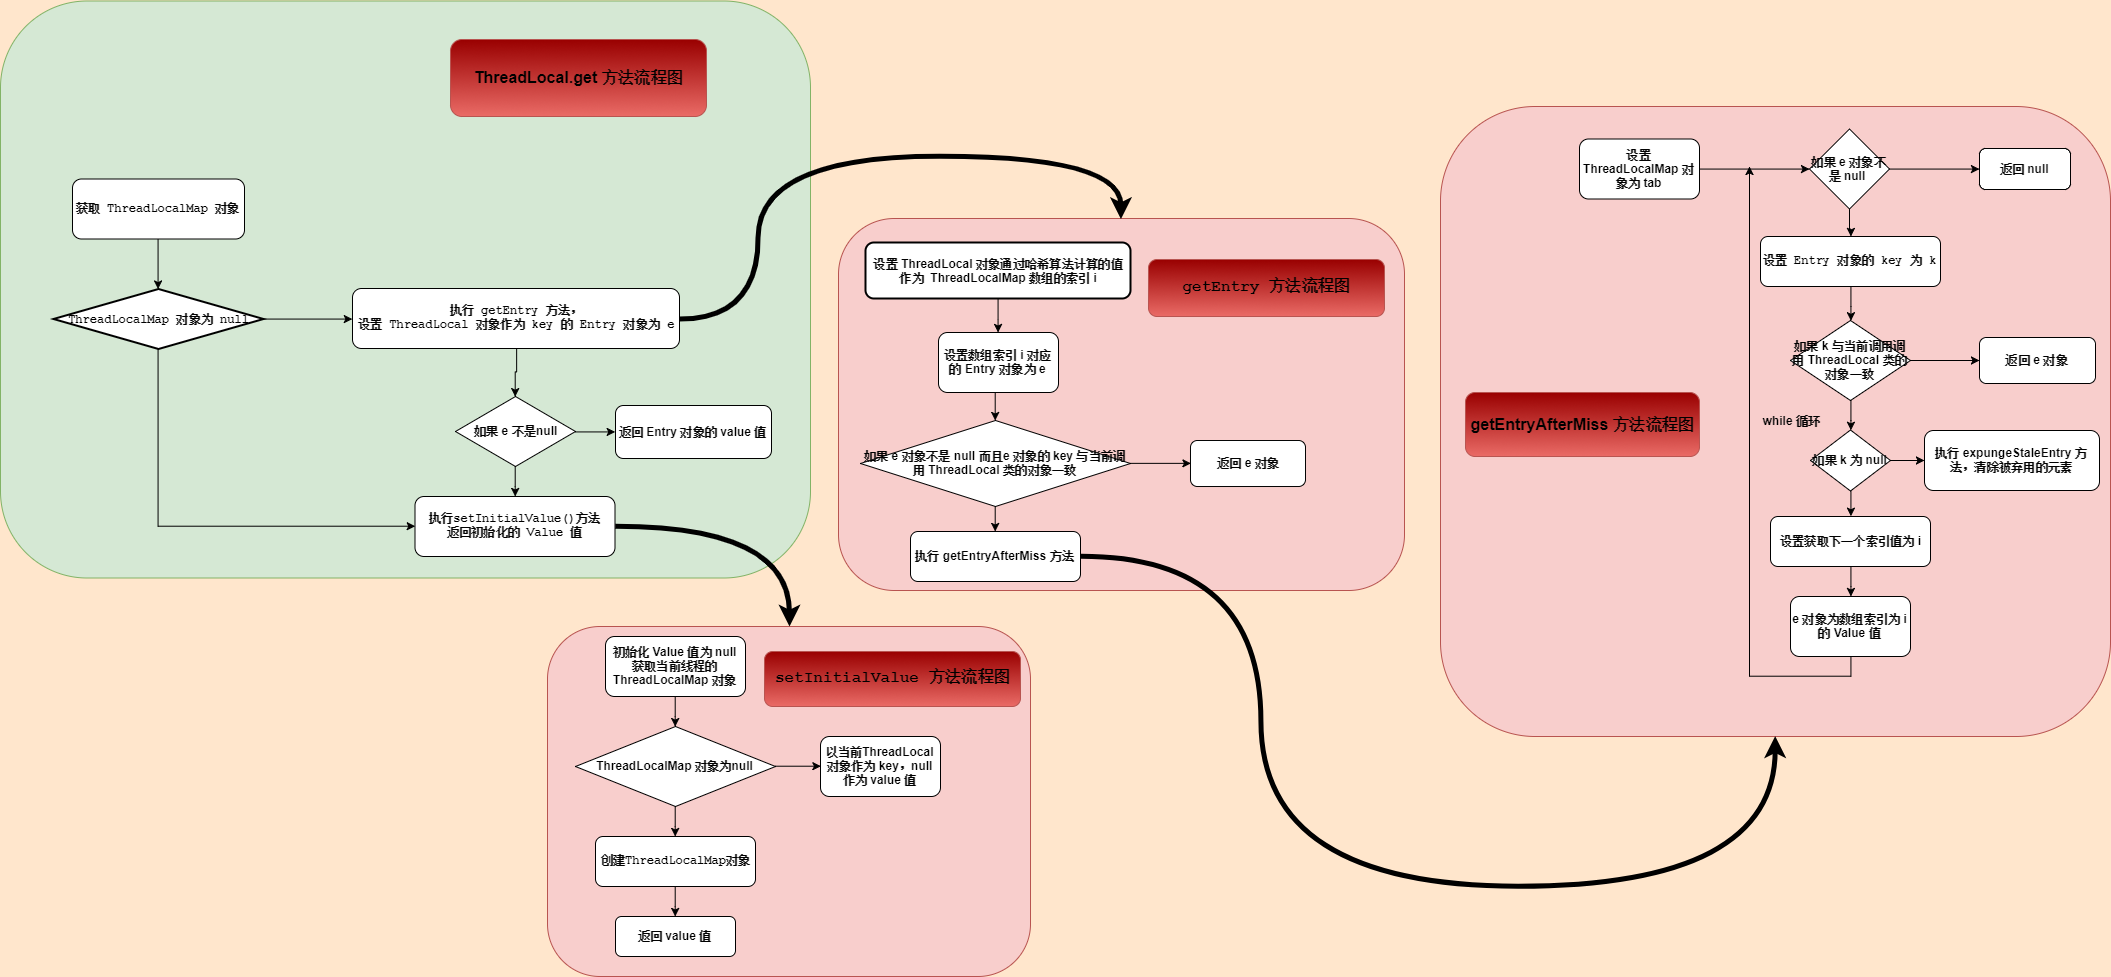

The diagram above was exported from draw.io. Its source (the exported page's mxGraphModel, read from the mxfile embedded in the PNG):
<mxGraphModel dx="1991" dy="2346" grid="1" gridSize="10" guides="1" tooltips="1" connect="1" arrows="1" fold="1" page="1" pageScale="1" pageWidth="827" pageHeight="1169" background="#FFE6CC" math="0" shadow="0">
  <root>
    <mxCell id="0" />
    <mxCell id="1" parent="0" />
    <mxCell id="Xc1ReaUEFt6uulzMkr4q-82" value="" style="rounded=1;whiteSpace=wrap;html=1;fillColor=#d5e8d4;strokeColor=#82b366;" vertex="1" parent="1">
      <mxGeometry x="160" y="-115.5" width="810" height="577" as="geometry" />
    </mxCell>
    <mxCell id="Xc1ReaUEFt6uulzMkr4q-48" value="" style="rounded=1;whiteSpace=wrap;html=1;fontStyle=1;fillColor=#f8cecc;strokeColor=#b85450;" vertex="1" parent="1">
      <mxGeometry x="1600" y="-10" width="670" height="630" as="geometry" />
    </mxCell>
    <mxCell id="Xc1ReaUEFt6uulzMkr4q-47" value="" style="rounded=1;whiteSpace=wrap;html=1;fontStyle=1;fillColor=#f8cecc;strokeColor=#b85450;" vertex="1" parent="1">
      <mxGeometry x="998" y="102" width="566" height="372" as="geometry" />
    </mxCell>
    <mxCell id="Xc1ReaUEFt6uulzMkr4q-27" value="" style="rounded=1;whiteSpace=wrap;html=1;fillColor=#f8cecc;strokeColor=#b85450;fontStyle=1" vertex="1" parent="1">
      <mxGeometry x="707" y="510" width="483" height="350" as="geometry" />
    </mxCell>
    <mxCell id="Xc1ReaUEFt6uulzMkr4q-3" value="&lt;font style=&quot;font-size: 16px&quot;&gt;ThreadLocal.get 方法流程图&lt;/font&gt;" style="rounded=1;whiteSpace=wrap;html=1;fontStyle=1;fillColor=#990000;strokeColor=#b85450;gradientColor=#ea6b66;" vertex="1" parent="1">
      <mxGeometry x="610" y="-77" width="256" height="77" as="geometry" />
    </mxCell>
    <mxCell id="Xc1ReaUEFt6uulzMkr4q-30" style="edgeStyle=orthogonalEdgeStyle;rounded=0;orthogonalLoop=1;jettySize=auto;html=1;exitX=0.5;exitY=1;exitDx=0;exitDy=0;entryX=0.5;entryY=0;entryDx=0;entryDy=0;fontStyle=1" edge="1" parent="1" source="Xc1ReaUEFt6uulzMkr4q-4" target="Xc1ReaUEFt6uulzMkr4q-5">
      <mxGeometry relative="1" as="geometry" />
    </mxCell>
    <mxCell id="Xc1ReaUEFt6uulzMkr4q-4" value="&lt;pre&gt;获取 ThreadLocalMap 对象&lt;/pre&gt;" style="rounded=1;whiteSpace=wrap;html=1;fontStyle=1" vertex="1" parent="1">
      <mxGeometry x="232" y="62.5" width="172" height="60" as="geometry" />
    </mxCell>
    <mxCell id="Xc1ReaUEFt6uulzMkr4q-16" style="edgeStyle=orthogonalEdgeStyle;rounded=0;orthogonalLoop=1;jettySize=auto;html=1;exitX=0.5;exitY=1;exitDx=0;exitDy=0;entryX=0;entryY=0.5;entryDx=0;entryDy=0;fontStyle=1" edge="1" parent="1" source="Xc1ReaUEFt6uulzMkr4q-5" target="Xc1ReaUEFt6uulzMkr4q-6">
      <mxGeometry relative="1" as="geometry" />
    </mxCell>
    <mxCell id="Xc1ReaUEFt6uulzMkr4q-73" style="edgeStyle=orthogonalEdgeStyle;rounded=0;orthogonalLoop=1;jettySize=auto;html=1;exitX=1;exitY=0.5;exitDx=0;exitDy=0;entryX=0;entryY=0.5;entryDx=0;entryDy=0;strokeWidth=1;fontStyle=1" edge="1" parent="1" source="Xc1ReaUEFt6uulzMkr4q-5" target="Xc1ReaUEFt6uulzMkr4q-12">
      <mxGeometry relative="1" as="geometry" />
    </mxCell>
    <mxCell id="Xc1ReaUEFt6uulzMkr4q-5" value="&lt;pre&gt;ThreadLocalMap 对象为 null&lt;/pre&gt;" style="rhombus;whiteSpace=wrap;html=1;fontStyle=1;strokeWidth=2;comic=0;" vertex="1" parent="1">
      <mxGeometry x="213" y="172.5" width="210" height="60" as="geometry" />
    </mxCell>
    <mxCell id="Xc1ReaUEFt6uulzMkr4q-28" style="edgeStyle=orthogonalEdgeStyle;orthogonalLoop=1;jettySize=auto;html=1;exitX=1;exitY=0.5;exitDx=0;exitDy=0;strokeWidth=5;fontStyle=1;curved=1;" edge="1" parent="1" source="Xc1ReaUEFt6uulzMkr4q-6" target="Xc1ReaUEFt6uulzMkr4q-27">
      <mxGeometry relative="1" as="geometry" />
    </mxCell>
    <mxCell id="Xc1ReaUEFt6uulzMkr4q-6" value="&lt;pre&gt;执行setInitialValue()方法&lt;br&gt;返回初始化的 Value 值&lt;/pre&gt;" style="rounded=1;whiteSpace=wrap;html=1;fontStyle=1" vertex="1" parent="1">
      <mxGeometry x="574.5" y="380" width="200" height="60" as="geometry" />
    </mxCell>
    <mxCell id="Xc1ReaUEFt6uulzMkr4q-75" style="edgeStyle=orthogonalEdgeStyle;orthogonalLoop=1;jettySize=auto;html=1;exitX=0.5;exitY=1;exitDx=0;exitDy=0;strokeWidth=1;rounded=0;fontStyle=1" edge="1" parent="1" source="Xc1ReaUEFt6uulzMkr4q-7" target="Xc1ReaUEFt6uulzMkr4q-8">
      <mxGeometry relative="1" as="geometry" />
    </mxCell>
    <mxCell id="Xc1ReaUEFt6uulzMkr4q-7" value="初始化 Value 值为 null&lt;br&gt;获取当前线程的 ThreadLocalMap 对象&lt;br&gt;" style="rounded=1;whiteSpace=wrap;html=1;fontStyle=1" vertex="1" parent="1">
      <mxGeometry x="765" y="520" width="140" height="60" as="geometry" />
    </mxCell>
    <mxCell id="Xc1ReaUEFt6uulzMkr4q-24" style="edgeStyle=orthogonalEdgeStyle;rounded=0;orthogonalLoop=1;jettySize=auto;html=1;exitX=0.5;exitY=1;exitDx=0;exitDy=0;fontStyle=1" edge="1" parent="1" source="Xc1ReaUEFt6uulzMkr4q-8" target="Xc1ReaUEFt6uulzMkr4q-10">
      <mxGeometry relative="1" as="geometry" />
    </mxCell>
    <mxCell id="Xc1ReaUEFt6uulzMkr4q-26" style="edgeStyle=orthogonalEdgeStyle;rounded=0;orthogonalLoop=1;jettySize=auto;html=1;exitX=1;exitY=0.5;exitDx=0;exitDy=0;entryX=0;entryY=0.5;entryDx=0;entryDy=0;fontStyle=1" edge="1" parent="1" source="Xc1ReaUEFt6uulzMkr4q-8" target="Xc1ReaUEFt6uulzMkr4q-9">
      <mxGeometry relative="1" as="geometry" />
    </mxCell>
    <mxCell id="Xc1ReaUEFt6uulzMkr4q-8" value="&lt;span&gt;ThreadLocalMap 对象为null&lt;/span&gt;" style="rhombus;whiteSpace=wrap;html=1;fontStyle=1" vertex="1" parent="1">
      <mxGeometry x="735" y="610" width="200" height="80" as="geometry" />
    </mxCell>
    <mxCell id="Xc1ReaUEFt6uulzMkr4q-9" value="以当前ThreadLocal对象作为 key，null 作为 value 值" style="rounded=1;whiteSpace=wrap;html=1;fontStyle=1" vertex="1" parent="1">
      <mxGeometry x="980" y="620" width="120" height="60" as="geometry" />
    </mxCell>
    <mxCell id="Xc1ReaUEFt6uulzMkr4q-25" style="edgeStyle=orthogonalEdgeStyle;rounded=0;orthogonalLoop=1;jettySize=auto;html=1;exitX=0.5;exitY=1;exitDx=0;exitDy=0;fontStyle=1" edge="1" parent="1" source="Xc1ReaUEFt6uulzMkr4q-10" target="Xc1ReaUEFt6uulzMkr4q-11">
      <mxGeometry relative="1" as="geometry" />
    </mxCell>
    <mxCell id="Xc1ReaUEFt6uulzMkr4q-10" value="&lt;pre&gt;&lt;span&gt;创建ThreadLocalMap对象&lt;/span&gt;&lt;/pre&gt;" style="rounded=1;whiteSpace=wrap;html=1;fontStyle=1" vertex="1" parent="1">
      <mxGeometry x="755" y="720" width="160" height="50" as="geometry" />
    </mxCell>
    <mxCell id="Xc1ReaUEFt6uulzMkr4q-11" value="返回 value 值" style="rounded=1;whiteSpace=wrap;html=1;fontStyle=1" vertex="1" parent="1">
      <mxGeometry x="775" y="800" width="120" height="40" as="geometry" />
    </mxCell>
    <mxCell id="Xc1ReaUEFt6uulzMkr4q-77" style="edgeStyle=orthogonalEdgeStyle;orthogonalLoop=1;jettySize=auto;html=1;exitX=1;exitY=0.5;exitDx=0;exitDy=0;entryX=0.5;entryY=0;entryDx=0;entryDy=0;strokeWidth=5;curved=1;" edge="1" parent="1" source="Xc1ReaUEFt6uulzMkr4q-12" target="Xc1ReaUEFt6uulzMkr4q-47">
      <mxGeometry relative="1" as="geometry">
        <Array as="points">
          <mxPoint x="918" y="203" />
          <mxPoint x="918" y="40" />
          <mxPoint x="1281" y="40" />
        </Array>
      </mxGeometry>
    </mxCell>
    <mxCell id="Xc1ReaUEFt6uulzMkr4q-83" style="edgeStyle=orthogonalEdgeStyle;orthogonalLoop=1;jettySize=auto;html=1;exitX=0.5;exitY=1;exitDx=0;exitDy=0;strokeWidth=1;rounded=0;" edge="1" parent="1" source="Xc1ReaUEFt6uulzMkr4q-12" target="Xc1ReaUEFt6uulzMkr4q-14">
      <mxGeometry relative="1" as="geometry" />
    </mxCell>
    <mxCell id="Xc1ReaUEFt6uulzMkr4q-12" value="&lt;pre&gt;&lt;span&gt;执行 &lt;/span&gt;getEntry 方法，&lt;br&gt;设置 ThreadLocal 对象作为 key 的 Entry 对象为 e&lt;/pre&gt;" style="rounded=1;whiteSpace=wrap;html=1;fontStyle=1" vertex="1" parent="1">
      <mxGeometry x="512" y="172" width="327" height="60" as="geometry" />
    </mxCell>
    <mxCell id="Xc1ReaUEFt6uulzMkr4q-17" style="edgeStyle=orthogonalEdgeStyle;rounded=0;orthogonalLoop=1;jettySize=auto;html=1;exitX=0.5;exitY=1;exitDx=0;exitDy=0;fontStyle=1" edge="1" parent="1" source="Xc1ReaUEFt6uulzMkr4q-14" target="Xc1ReaUEFt6uulzMkr4q-6">
      <mxGeometry relative="1" as="geometry" />
    </mxCell>
    <mxCell id="Xc1ReaUEFt6uulzMkr4q-74" style="edgeStyle=orthogonalEdgeStyle;rounded=0;orthogonalLoop=1;jettySize=auto;html=1;exitX=1;exitY=0.5;exitDx=0;exitDy=0;entryX=0;entryY=0.5;entryDx=0;entryDy=0;strokeWidth=1;fontStyle=1" edge="1" parent="1" source="Xc1ReaUEFt6uulzMkr4q-14" target="Xc1ReaUEFt6uulzMkr4q-15">
      <mxGeometry relative="1" as="geometry" />
    </mxCell>
    <mxCell id="Xc1ReaUEFt6uulzMkr4q-14" value="如果 e 不是null" style="rhombus;whiteSpace=wrap;html=1;fontStyle=1" vertex="1" parent="1">
      <mxGeometry x="615" y="280" width="120" height="70" as="geometry" />
    </mxCell>
    <mxCell id="Xc1ReaUEFt6uulzMkr4q-15" value="返回 Entry 对象的 value 值" style="rounded=1;whiteSpace=wrap;html=1;fontStyle=1" vertex="1" parent="1">
      <mxGeometry x="775" y="289" width="156" height="53" as="geometry" />
    </mxCell>
    <mxCell id="Xc1ReaUEFt6uulzMkr4q-64" style="edgeStyle=orthogonalEdgeStyle;rounded=0;orthogonalLoop=1;jettySize=auto;html=1;exitX=0.5;exitY=1;exitDx=0;exitDy=0;strokeWidth=1;fontStyle=1" edge="1" parent="1" source="Xc1ReaUEFt6uulzMkr4q-31" target="Xc1ReaUEFt6uulzMkr4q-32">
      <mxGeometry relative="1" as="geometry" />
    </mxCell>
    <mxCell id="Xc1ReaUEFt6uulzMkr4q-31" value="设置 ThreadLocal 对象通过哈希算法计算的值作为&amp;nbsp;&amp;nbsp;&lt;span&gt;ThreadLocalMap&amp;nbsp;&lt;/span&gt;&lt;span&gt;数组的索引 i&lt;/span&gt;&lt;br&gt;" style="rounded=1;whiteSpace=wrap;html=1;fontStyle=1;gradientDirection=east;strokeWidth=2;comic=0;" vertex="1" parent="1">
      <mxGeometry x="1025" y="126" width="265" height="56" as="geometry" />
    </mxCell>
    <mxCell id="Xc1ReaUEFt6uulzMkr4q-66" style="edgeStyle=orthogonalEdgeStyle;rounded=0;orthogonalLoop=1;jettySize=auto;html=1;exitX=0.5;exitY=1;exitDx=0;exitDy=0;entryX=0.5;entryY=0;entryDx=0;entryDy=0;strokeWidth=1;fontStyle=1" edge="1" parent="1" source="Xc1ReaUEFt6uulzMkr4q-32" target="Xc1ReaUEFt6uulzMkr4q-33">
      <mxGeometry relative="1" as="geometry" />
    </mxCell>
    <mxCell id="Xc1ReaUEFt6uulzMkr4q-32" value="设置数组索引 i 对应的 Entry 对象为 e" style="rounded=1;whiteSpace=wrap;html=1;fontStyle=1" vertex="1" parent="1">
      <mxGeometry x="1098" y="216" width="120" height="60" as="geometry" />
    </mxCell>
    <mxCell id="Xc1ReaUEFt6uulzMkr4q-68" style="edgeStyle=orthogonalEdgeStyle;rounded=0;orthogonalLoop=1;jettySize=auto;html=1;exitX=1;exitY=0.5;exitDx=0;exitDy=0;entryX=0;entryY=0.5;entryDx=0;entryDy=0;strokeWidth=1;fontStyle=1" edge="1" parent="1" source="Xc1ReaUEFt6uulzMkr4q-33" target="Xc1ReaUEFt6uulzMkr4q-34">
      <mxGeometry relative="1" as="geometry" />
    </mxCell>
    <mxCell id="Xc1ReaUEFt6uulzMkr4q-80" style="edgeStyle=orthogonalEdgeStyle;orthogonalLoop=1;jettySize=auto;html=1;exitX=0.5;exitY=1;exitDx=0;exitDy=0;strokeWidth=1;rounded=0;" edge="1" parent="1" source="Xc1ReaUEFt6uulzMkr4q-33" target="Xc1ReaUEFt6uulzMkr4q-46">
      <mxGeometry relative="1" as="geometry" />
    </mxCell>
    <mxCell id="Xc1ReaUEFt6uulzMkr4q-33" value="如果 e 对象不是 null 而且e 对象的 key 与当前调用 ThreadLocal 类的对象一致" style="rhombus;whiteSpace=wrap;html=1;fontStyle=1" vertex="1" parent="1">
      <mxGeometry x="1020" y="304" width="270" height="86" as="geometry" />
    </mxCell>
    <mxCell id="Xc1ReaUEFt6uulzMkr4q-34" value="返回 e 对象" style="rounded=1;whiteSpace=wrap;html=1;fontStyle=1" vertex="1" parent="1">
      <mxGeometry x="1350" y="324" width="115" height="46" as="geometry" />
    </mxCell>
    <mxCell id="Xc1ReaUEFt6uulzMkr4q-57" style="edgeStyle=orthogonalEdgeStyle;rounded=0;orthogonalLoop=1;jettySize=auto;html=1;exitX=1;exitY=0.5;exitDx=0;exitDy=0;strokeWidth=1;fontStyle=1" edge="1" parent="1" source="Xc1ReaUEFt6uulzMkr4q-35" target="Xc1ReaUEFt6uulzMkr4q-36">
      <mxGeometry relative="1" as="geometry" />
    </mxCell>
    <mxCell id="Xc1ReaUEFt6uulzMkr4q-35" value="设置 ThreadLocalMap 对象为 tab" style="rounded=1;whiteSpace=wrap;html=1;fontStyle=1" vertex="1" parent="1">
      <mxGeometry x="1739" y="22.5" width="120" height="60" as="geometry" />
    </mxCell>
    <mxCell id="Xc1ReaUEFt6uulzMkr4q-49" style="edgeStyle=orthogonalEdgeStyle;rounded=0;orthogonalLoop=1;jettySize=auto;html=1;exitX=0.5;exitY=1;exitDx=0;exitDy=0;strokeWidth=1;fontStyle=1" edge="1" parent="1" source="Xc1ReaUEFt6uulzMkr4q-36" target="Xc1ReaUEFt6uulzMkr4q-38">
      <mxGeometry relative="1" as="geometry" />
    </mxCell>
    <mxCell id="Xc1ReaUEFt6uulzMkr4q-63" style="edgeStyle=orthogonalEdgeStyle;rounded=0;orthogonalLoop=1;jettySize=auto;html=1;exitX=1;exitY=0.5;exitDx=0;exitDy=0;entryX=0;entryY=0.5;entryDx=0;entryDy=0;strokeWidth=1;fontStyle=1" edge="1" parent="1" source="Xc1ReaUEFt6uulzMkr4q-36" target="Xc1ReaUEFt6uulzMkr4q-37">
      <mxGeometry relative="1" as="geometry" />
    </mxCell>
    <mxCell id="Xc1ReaUEFt6uulzMkr4q-36" value="如果 e 对象不是 null&amp;nbsp;" style="rhombus;whiteSpace=wrap;html=1;fontStyle=1" vertex="1" parent="1">
      <mxGeometry x="1969" y="12.5" width="80" height="80" as="geometry" />
    </mxCell>
    <mxCell id="Xc1ReaUEFt6uulzMkr4q-37" value="返回 null" style="rounded=1;whiteSpace=wrap;html=1;fontStyle=1" vertex="1" parent="1">
      <mxGeometry x="2139" y="32" width="91" height="41" as="geometry" />
    </mxCell>
    <mxCell id="Xc1ReaUEFt6uulzMkr4q-50" style="edgeStyle=orthogonalEdgeStyle;rounded=0;orthogonalLoop=1;jettySize=auto;html=1;exitX=0.5;exitY=1;exitDx=0;exitDy=0;strokeWidth=1;fontStyle=1" edge="1" parent="1" source="Xc1ReaUEFt6uulzMkr4q-38" target="Xc1ReaUEFt6uulzMkr4q-40">
      <mxGeometry relative="1" as="geometry" />
    </mxCell>
    <mxCell id="Xc1ReaUEFt6uulzMkr4q-38" value="&lt;pre&gt;&lt;span&gt;设置 Entry 对象的 key 为 k&lt;/span&gt;&lt;/pre&gt;" style="rounded=1;whiteSpace=wrap;html=1;fontStyle=1" vertex="1" parent="1">
      <mxGeometry x="1920" y="120" width="180" height="50" as="geometry" />
    </mxCell>
    <mxCell id="Xc1ReaUEFt6uulzMkr4q-52" style="edgeStyle=orthogonalEdgeStyle;rounded=0;orthogonalLoop=1;jettySize=auto;html=1;exitX=0.5;exitY=1;exitDx=0;exitDy=0;strokeWidth=1;fontStyle=1" edge="1" parent="1" source="Xc1ReaUEFt6uulzMkr4q-40" target="Xc1ReaUEFt6uulzMkr4q-42">
      <mxGeometry relative="1" as="geometry" />
    </mxCell>
    <mxCell id="Xc1ReaUEFt6uulzMkr4q-55" style="edgeStyle=orthogonalEdgeStyle;rounded=0;orthogonalLoop=1;jettySize=auto;html=1;exitX=1;exitY=0.5;exitDx=0;exitDy=0;entryX=0;entryY=0.5;entryDx=0;entryDy=0;strokeWidth=1;fontStyle=1" edge="1" parent="1" source="Xc1ReaUEFt6uulzMkr4q-40" target="Xc1ReaUEFt6uulzMkr4q-41">
      <mxGeometry relative="1" as="geometry" />
    </mxCell>
    <mxCell id="Xc1ReaUEFt6uulzMkr4q-40" value="如果 k 与当前调用调用 ThreadLocal 类的对象一致" style="rhombus;whiteSpace=wrap;html=1;fontStyle=1" vertex="1" parent="1">
      <mxGeometry x="1950" y="204" width="120" height="80" as="geometry" />
    </mxCell>
    <mxCell id="Xc1ReaUEFt6uulzMkr4q-41" value="返回 e 对象" style="rounded=1;whiteSpace=wrap;html=1;fontStyle=1" vertex="1" parent="1">
      <mxGeometry x="2139" y="221" width="116" height="46" as="geometry" />
    </mxCell>
    <mxCell id="Xc1ReaUEFt6uulzMkr4q-53" style="edgeStyle=orthogonalEdgeStyle;rounded=0;orthogonalLoop=1;jettySize=auto;html=1;exitX=0.5;exitY=1;exitDx=0;exitDy=0;entryX=0.5;entryY=0;entryDx=0;entryDy=0;strokeWidth=1;fontStyle=1" edge="1" parent="1" source="Xc1ReaUEFt6uulzMkr4q-42" target="Xc1ReaUEFt6uulzMkr4q-44">
      <mxGeometry relative="1" as="geometry" />
    </mxCell>
    <mxCell id="Xc1ReaUEFt6uulzMkr4q-56" style="edgeStyle=orthogonalEdgeStyle;rounded=0;orthogonalLoop=1;jettySize=auto;html=1;exitX=1;exitY=0.5;exitDx=0;exitDy=0;strokeWidth=1;fontStyle=1" edge="1" parent="1" source="Xc1ReaUEFt6uulzMkr4q-42" target="Xc1ReaUEFt6uulzMkr4q-43">
      <mxGeometry relative="1" as="geometry" />
    </mxCell>
    <mxCell id="Xc1ReaUEFt6uulzMkr4q-42" value="如果 k 为 null" style="rhombus;whiteSpace=wrap;html=1;fontStyle=1" vertex="1" parent="1">
      <mxGeometry x="1970" y="313.5" width="80" height="61" as="geometry" />
    </mxCell>
    <mxCell id="Xc1ReaUEFt6uulzMkr4q-43" value="执行&amp;nbsp;&lt;span&gt;expungeStaleEntry 方法，清除被弃用的元素&lt;/span&gt;" style="rounded=1;whiteSpace=wrap;html=1;fontStyle=1" vertex="1" parent="1">
      <mxGeometry x="2084" y="314" width="175" height="60" as="geometry" />
    </mxCell>
    <mxCell id="Xc1ReaUEFt6uulzMkr4q-54" style="edgeStyle=orthogonalEdgeStyle;rounded=0;orthogonalLoop=1;jettySize=auto;html=1;exitX=0.5;exitY=1;exitDx=0;exitDy=0;strokeWidth=1;fontStyle=1" edge="1" parent="1" source="Xc1ReaUEFt6uulzMkr4q-44" target="Xc1ReaUEFt6uulzMkr4q-45">
      <mxGeometry relative="1" as="geometry" />
    </mxCell>
    <mxCell id="Xc1ReaUEFt6uulzMkr4q-44" value="设置获取下一个索引值为 i" style="rounded=1;whiteSpace=wrap;html=1;fontStyle=1" vertex="1" parent="1">
      <mxGeometry x="1930" y="400" width="160" height="50" as="geometry" />
    </mxCell>
    <mxCell id="Xc1ReaUEFt6uulzMkr4q-62" style="edgeStyle=orthogonalEdgeStyle;rounded=0;orthogonalLoop=1;jettySize=auto;html=1;exitX=0.5;exitY=1;exitDx=0;exitDy=0;strokeWidth=1;fontStyle=1" edge="1" parent="1" source="Xc1ReaUEFt6uulzMkr4q-45">
      <mxGeometry relative="1" as="geometry">
        <mxPoint x="1909" y="50" as="targetPoint" />
      </mxGeometry>
    </mxCell>
    <mxCell id="Xc1ReaUEFt6uulzMkr4q-45" value="e 对象为数组索引为 i 的 Value 值&lt;br&gt;" style="rounded=1;whiteSpace=wrap;html=1;fontStyle=1" vertex="1" parent="1">
      <mxGeometry x="1950" y="480" width="120" height="60" as="geometry" />
    </mxCell>
    <mxCell id="Xc1ReaUEFt6uulzMkr4q-84" style="edgeStyle=orthogonalEdgeStyle;orthogonalLoop=1;jettySize=auto;html=1;exitX=1;exitY=0.5;exitDx=0;exitDy=0;entryX=0.5;entryY=1;entryDx=0;entryDy=0;strokeWidth=5;curved=1;" edge="1" parent="1" source="Xc1ReaUEFt6uulzMkr4q-46" target="Xc1ReaUEFt6uulzMkr4q-48">
      <mxGeometry relative="1" as="geometry">
        <Array as="points">
          <mxPoint x="1420" y="440" />
          <mxPoint x="1420" y="770" />
          <mxPoint x="1935" y="770" />
        </Array>
      </mxGeometry>
    </mxCell>
    <mxCell id="Xc1ReaUEFt6uulzMkr4q-46" value="执行&amp;nbsp;&lt;span&gt;getEntryAfterMiss 方法&lt;/span&gt;" style="rounded=1;whiteSpace=wrap;html=1;fontStyle=1" vertex="1" parent="1">
      <mxGeometry x="1070" y="415" width="170" height="50" as="geometry" />
    </mxCell>
    <mxCell id="Xc1ReaUEFt6uulzMkr4q-59" value="while 循环" style="text;html=1;strokeColor=none;fillColor=none;align=center;verticalAlign=middle;whiteSpace=wrap;rounded=0;fontStyle=1" vertex="1" parent="1">
      <mxGeometry x="1917.5" y="294" width="65" height="20" as="geometry" />
    </mxCell>
    <mxCell id="Xc1ReaUEFt6uulzMkr4q-70" value="&lt;pre&gt;&lt;font style=&quot;font-size: 16px&quot;&gt;setInitialValue 方法流程图&lt;/font&gt;&lt;/pre&gt;" style="rounded=1;whiteSpace=wrap;html=1;fontStyle=1;fillColor=#990000;strokeColor=#b85450;gradientColor=#ea6b66;" vertex="1" parent="1">
      <mxGeometry x="924" y="535" width="256" height="55" as="geometry" />
    </mxCell>
    <mxCell id="Xc1ReaUEFt6uulzMkr4q-71" value="&lt;pre&gt;&lt;font style=&quot;font-size: 16px&quot;&gt;getEntry 方法流程图&lt;/font&gt;&lt;/pre&gt;" style="rounded=1;whiteSpace=wrap;html=1;fontStyle=1;fillColor=#990000;strokeColor=#b85450;gradientColor=#ea6b66;" vertex="1" parent="1">
      <mxGeometry x="1308" y="143" width="236" height="57" as="geometry" />
    </mxCell>
    <mxCell id="Xc1ReaUEFt6uulzMkr4q-72" value="&lt;span&gt;&lt;font style=&quot;font-size: 16px&quot;&gt;getEntryAfterMiss 方法流程图&lt;/font&gt;&lt;/span&gt;" style="rounded=1;whiteSpace=wrap;html=1;fontStyle=1;fillColor=#990000;strokeColor=#b85450;gradientColor=#ea6b66;" vertex="1" parent="1">
      <mxGeometry x="1625" y="276" width="234" height="64" as="geometry" />
    </mxCell>
  </root>
</mxGraphModel>